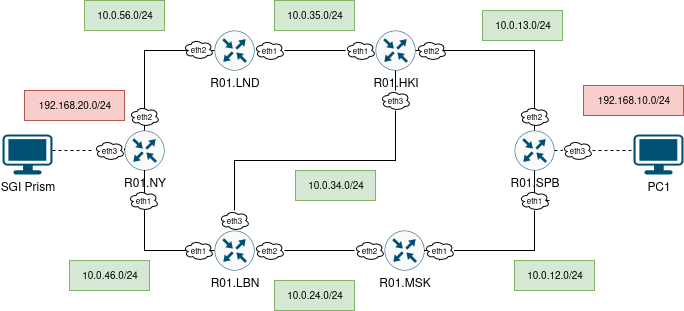

The diagram above was exported from draw.io. Its source (the exported page's mxGraphModel, read from the mxfile embedded in the PNG):
<mxGraphModel dx="914" dy="528" grid="1" gridSize="10" guides="1" tooltips="1" connect="1" arrows="1" fold="1" page="1" pageScale="1" pageWidth="850" pageHeight="1100" background="#ffffff" math="0" shadow="0">
  <root>
    <mxCell id="0" />
    <mxCell id="1" parent="0" />
    <mxCell id="X56-LMWTdrZDW85SO_3f-6" value="R01.SPB" style="sketch=0;points=[[0.5,0,0],[1,0.5,0],[0.5,1,0],[0,0.5,0],[0.145,0.145,0],[0.8555,0.145,0],[0.855,0.8555,0],[0.145,0.855,0]];verticalLabelPosition=bottom;html=1;verticalAlign=top;aspect=fixed;align=center;pointerEvents=1;shape=mxgraph.cisco19.rect;prIcon=router;fillColor=#FAFAFA;strokeColor=#005073;" vertex="1" parent="1">
      <mxGeometry x="550" y="600" width="40" height="40" as="geometry" />
    </mxCell>
    <mxCell id="X56-LMWTdrZDW85SO_3f-8" value="PC1" style="points=[[0.03,0.03,0],[0.5,0,0],[0.97,0.03,0],[1,0.4,0],[0.97,0.745,0],[0.5,1,0],[0.03,0.745,0],[0,0.4,0]];verticalLabelPosition=bottom;sketch=0;html=1;verticalAlign=top;aspect=fixed;align=center;pointerEvents=1;shape=mxgraph.cisco19.workstation;fillColor=#005073;strokeColor=none;" vertex="1" parent="1">
      <mxGeometry x="669" y="604" width="50" height="40" as="geometry" />
    </mxCell>
    <mxCell id="X56-LMWTdrZDW85SO_3f-9" value="SGI Prism" style="points=[[0.03,0.03,0],[0.5,0,0],[0.97,0.03,0],[1,0.4,0],[0.97,0.745,0],[0.5,1,0],[0.03,0.745,0],[0,0.4,0]];verticalLabelPosition=bottom;sketch=0;html=1;verticalAlign=top;aspect=fixed;align=center;pointerEvents=1;shape=mxgraph.cisco19.workstation;fillColor=#005073;strokeColor=none;" vertex="1" parent="1">
      <mxGeometry x="38" y="604" width="50" height="40" as="geometry" />
    </mxCell>
    <mxCell id="X56-LMWTdrZDW85SO_3f-10" value="R01.MSK" style="sketch=0;points=[[0.5,0,0],[1,0.5,0],[0.5,1,0],[0,0.5,0],[0.145,0.145,0],[0.8555,0.145,0],[0.855,0.8555,0],[0.145,0.855,0]];verticalLabelPosition=bottom;html=1;verticalAlign=top;aspect=fixed;align=center;pointerEvents=1;shape=mxgraph.cisco19.rect;prIcon=router;fillColor=#FAFAFA;strokeColor=#005073;" vertex="1" parent="1">
      <mxGeometry x="420" y="700" width="40" height="40" as="geometry" />
    </mxCell>
    <mxCell id="X56-LMWTdrZDW85SO_3f-11" value="R01.HKI" style="sketch=0;points=[[0.5,0,0],[1,0.5,0],[0.5,1,0],[0,0.5,0],[0.145,0.145,0],[0.8555,0.145,0],[0.855,0.8555,0],[0.145,0.855,0]];verticalLabelPosition=bottom;html=1;verticalAlign=top;aspect=fixed;align=center;pointerEvents=1;shape=mxgraph.cisco19.rect;prIcon=router;fillColor=#FAFAFA;strokeColor=#005073;" vertex="1" parent="1">
      <mxGeometry x="411" y="500" width="40" height="40" as="geometry" />
    </mxCell>
    <mxCell id="X56-LMWTdrZDW85SO_3f-12" value="R01.LBN" style="sketch=0;points=[[0.5,0,0],[1,0.5,0],[0.5,1,0],[0,0.5,0],[0.145,0.145,0],[0.8555,0.145,0],[0.855,0.8555,0],[0.145,0.855,0]];verticalLabelPosition=bottom;html=1;verticalAlign=top;aspect=fixed;align=center;pointerEvents=1;shape=mxgraph.cisco19.rect;prIcon=router;fillColor=#FAFAFA;strokeColor=#005073;" vertex="1" parent="1">
      <mxGeometry x="250" y="700" width="40" height="40" as="geometry" />
    </mxCell>
    <mxCell id="X56-LMWTdrZDW85SO_3f-13" value="R01.LND" style="sketch=0;points=[[0.5,0,0],[1,0.5,0],[0.5,1,0],[0,0.5,0],[0.145,0.145,0],[0.8555,0.145,0],[0.855,0.8555,0],[0.145,0.855,0]];verticalLabelPosition=bottom;html=1;verticalAlign=top;aspect=fixed;align=center;pointerEvents=1;shape=mxgraph.cisco19.rect;prIcon=router;fillColor=#FAFAFA;strokeColor=#005073;" vertex="1" parent="1">
      <mxGeometry x="250" y="500" width="40" height="40" as="geometry" />
    </mxCell>
    <mxCell id="X56-LMWTdrZDW85SO_3f-15" value="R01.NY" style="sketch=0;points=[[0.5,0,0],[1,0.5,0],[0.5,1,0],[0,0.5,0],[0.145,0.145,0],[0.8555,0.145,0],[0.855,0.8555,0],[0.145,0.855,0]];verticalLabelPosition=bottom;html=1;verticalAlign=top;aspect=fixed;align=center;pointerEvents=1;shape=mxgraph.cisco19.rect;prIcon=router;fillColor=#FAFAFA;strokeColor=#005073;" vertex="1" parent="1">
      <mxGeometry x="160" y="600" width="40" height="40" as="geometry" />
    </mxCell>
    <mxCell id="X56-LMWTdrZDW85SO_3f-17" style="edgeStyle=orthogonalEdgeStyle;rounded=0;orthogonalLoop=1;jettySize=auto;html=1;exitX=1;exitY=0.5;exitDx=0;exitDy=0;exitPerimeter=0;entryX=0;entryY=0.5;entryDx=0;entryDy=0;entryPerimeter=0;endArrow=none;endFill=0;" edge="1" parent="1" source="X56-LMWTdrZDW85SO_3f-45" target="X56-LMWTdrZDW85SO_3f-11">
      <mxGeometry relative="1" as="geometry" />
    </mxCell>
    <mxCell id="X56-LMWTdrZDW85SO_3f-18" style="edgeStyle=orthogonalEdgeStyle;rounded=0;orthogonalLoop=1;jettySize=auto;html=1;exitX=1;exitY=0.5;exitDx=0;exitDy=0;exitPerimeter=0;entryX=0;entryY=0.5;entryDx=0;entryDy=0;entryPerimeter=0;endArrow=none;endFill=0;" edge="1" parent="1" source="X56-LMWTdrZDW85SO_3f-49" target="X56-LMWTdrZDW85SO_3f-10">
      <mxGeometry relative="1" as="geometry" />
    </mxCell>
    <mxCell id="X56-LMWTdrZDW85SO_3f-19" style="edgeStyle=orthogonalEdgeStyle;rounded=0;orthogonalLoop=1;jettySize=auto;html=1;exitX=0.5;exitY=1;exitDx=0;exitDy=0;exitPerimeter=0;entryX=0;entryY=0.5;entryDx=0;entryDy=0;entryPerimeter=0;endArrow=none;endFill=0;" edge="1" parent="1" source="X56-LMWTdrZDW85SO_3f-15" target="X56-LMWTdrZDW85SO_3f-12">
      <mxGeometry relative="1" as="geometry" />
    </mxCell>
    <mxCell id="X56-LMWTdrZDW85SO_3f-20" style="edgeStyle=orthogonalEdgeStyle;rounded=0;orthogonalLoop=1;jettySize=auto;html=1;exitX=1;exitY=0.5;exitDx=0;exitDy=0;exitPerimeter=0;entryX=0.5;entryY=1;entryDx=0;entryDy=0;entryPerimeter=0;endArrow=none;endFill=0;" edge="1" parent="1" source="X56-LMWTdrZDW85SO_3f-36" target="X56-LMWTdrZDW85SO_3f-6">
      <mxGeometry relative="1" as="geometry" />
    </mxCell>
    <mxCell id="X56-LMWTdrZDW85SO_3f-21" style="edgeStyle=orthogonalEdgeStyle;rounded=0;orthogonalLoop=1;jettySize=auto;html=1;exitX=1;exitY=0.5;exitDx=0;exitDy=0;exitPerimeter=0;entryX=0;entryY=0.4;entryDx=0;entryDy=0;entryPerimeter=0;endArrow=none;endFill=0;dashed=1;" edge="1" parent="1" source="X56-LMWTdrZDW85SO_3f-37" target="X56-LMWTdrZDW85SO_3f-8">
      <mxGeometry relative="1" as="geometry" />
    </mxCell>
    <mxCell id="X56-LMWTdrZDW85SO_3f-22" style="edgeStyle=orthogonalEdgeStyle;rounded=0;orthogonalLoop=1;jettySize=auto;html=1;exitX=0.5;exitY=0;exitDx=0;exitDy=0;exitPerimeter=0;entryX=1;entryY=0.5;entryDx=0;entryDy=0;entryPerimeter=0;endArrow=none;endFill=0;" edge="1" parent="1" source="X56-LMWTdrZDW85SO_3f-6" target="X56-LMWTdrZDW85SO_3f-11">
      <mxGeometry relative="1" as="geometry" />
    </mxCell>
    <mxCell id="X56-LMWTdrZDW85SO_3f-23" style="edgeStyle=orthogonalEdgeStyle;rounded=0;orthogonalLoop=1;jettySize=auto;html=1;exitX=0.5;exitY=0;exitDx=0;exitDy=0;exitPerimeter=0;entryX=0;entryY=0.5;entryDx=0;entryDy=0;entryPerimeter=0;endArrow=none;endFill=0;" edge="1" parent="1" source="X56-LMWTdrZDW85SO_3f-15" target="X56-LMWTdrZDW85SO_3f-13">
      <mxGeometry relative="1" as="geometry" />
    </mxCell>
    <mxCell id="X56-LMWTdrZDW85SO_3f-25" style="edgeStyle=orthogonalEdgeStyle;rounded=0;orthogonalLoop=1;jettySize=auto;html=1;exitX=0.5;exitY=0;exitDx=0;exitDy=0;exitPerimeter=0;entryX=0.5;entryY=1;entryDx=0;entryDy=0;entryPerimeter=0;endArrow=none;endFill=0;" edge="1" parent="1" source="X56-LMWTdrZDW85SO_3f-47" target="X56-LMWTdrZDW85SO_3f-11">
      <mxGeometry relative="1" as="geometry" />
    </mxCell>
    <mxCell id="X56-LMWTdrZDW85SO_3f-26" style="edgeStyle=orthogonalEdgeStyle;rounded=0;orthogonalLoop=1;jettySize=auto;html=1;exitX=1;exitY=0.4;exitDx=0;exitDy=0;exitPerimeter=0;entryX=0;entryY=0.5;entryDx=0;entryDy=0;entryPerimeter=0;endArrow=none;endFill=0;dashed=1;" edge="1" parent="1" source="X56-LMWTdrZDW85SO_3f-28" target="X56-LMWTdrZDW85SO_3f-15">
      <mxGeometry relative="1" as="geometry" />
    </mxCell>
    <mxCell id="X56-LMWTdrZDW85SO_3f-32" value="&lt;font style=&quot;font-size: 8px;&quot;&gt;eth2&lt;/font&gt;" style="ellipse;shape=cloud;whiteSpace=wrap;html=1;" vertex="1" parent="1">
      <mxGeometry x="165" y="576" width="30" height="20" as="geometry" />
    </mxCell>
    <mxCell id="X56-LMWTdrZDW85SO_3f-34" value="&lt;font style=&quot;font-size: 8px;&quot;&gt;eth2&lt;/font&gt;" style="ellipse;shape=cloud;whiteSpace=wrap;html=1;" vertex="1" parent="1">
      <mxGeometry x="452" y="510" width="30" height="20" as="geometry" />
    </mxCell>
    <mxCell id="X56-LMWTdrZDW85SO_3f-35" value="&lt;font style=&quot;font-size: 8px;&quot;&gt;eth2&lt;/font&gt;" style="ellipse;shape=cloud;whiteSpace=wrap;html=1;" vertex="1" parent="1">
      <mxGeometry x="555" y="576" width="30" height="20" as="geometry" />
    </mxCell>
    <mxCell id="X56-LMWTdrZDW85SO_3f-39" value="" style="edgeStyle=orthogonalEdgeStyle;rounded=0;orthogonalLoop=1;jettySize=auto;html=1;exitX=1;exitY=0.5;exitDx=0;exitDy=0;exitPerimeter=0;entryX=0;entryY=0.4;entryDx=0;entryDy=0;entryPerimeter=0;endArrow=none;endFill=0;dashed=1;" edge="1" parent="1" source="X56-LMWTdrZDW85SO_3f-6" target="X56-LMWTdrZDW85SO_3f-37">
      <mxGeometry relative="1" as="geometry">
        <mxPoint x="590" y="620" as="sourcePoint" />
        <mxPoint x="669" y="620" as="targetPoint" />
      </mxGeometry>
    </mxCell>
    <mxCell id="X56-LMWTdrZDW85SO_3f-37" value="&lt;font style=&quot;font-size: 8px;&quot;&gt;eth3&lt;/font&gt;" style="ellipse;shape=cloud;whiteSpace=wrap;html=1;" vertex="1" parent="1">
      <mxGeometry x="598" y="610" width="30" height="20" as="geometry" />
    </mxCell>
    <mxCell id="X56-LMWTdrZDW85SO_3f-40" value="" style="edgeStyle=orthogonalEdgeStyle;rounded=0;orthogonalLoop=1;jettySize=auto;html=1;exitX=1;exitY=0.5;exitDx=0;exitDy=0;exitPerimeter=0;entryX=0.5;entryY=1;entryDx=0;entryDy=0;entryPerimeter=0;endArrow=none;endFill=0;" edge="1" parent="1" source="X56-LMWTdrZDW85SO_3f-33" target="X56-LMWTdrZDW85SO_3f-36">
      <mxGeometry relative="1" as="geometry">
        <mxPoint x="460" y="720" as="sourcePoint" />
        <mxPoint x="570" y="640" as="targetPoint" />
      </mxGeometry>
    </mxCell>
    <mxCell id="X56-LMWTdrZDW85SO_3f-36" value="&lt;font style=&quot;font-size: 8px;&quot;&gt;eth1&lt;/font&gt;" style="ellipse;shape=cloud;whiteSpace=wrap;html=1;" vertex="1" parent="1">
      <mxGeometry x="555" y="660" width="30" height="20" as="geometry" />
    </mxCell>
    <mxCell id="X56-LMWTdrZDW85SO_3f-43" value="" style="edgeStyle=orthogonalEdgeStyle;rounded=0;orthogonalLoop=1;jettySize=auto;html=1;exitX=1;exitY=0.5;exitDx=0;exitDy=0;exitPerimeter=0;entryX=0.5;entryY=1;entryDx=0;entryDy=0;entryPerimeter=0;endArrow=none;endFill=0;" edge="1" parent="1" source="X56-LMWTdrZDW85SO_3f-10" target="X56-LMWTdrZDW85SO_3f-33">
      <mxGeometry relative="1" as="geometry">
        <mxPoint x="460" y="720" as="sourcePoint" />
        <mxPoint x="570" y="680" as="targetPoint" />
      </mxGeometry>
    </mxCell>
    <mxCell id="X56-LMWTdrZDW85SO_3f-33" value="&lt;font style=&quot;font-size: 8px;&quot;&gt;eth1&lt;/font&gt;" style="ellipse;shape=cloud;whiteSpace=wrap;html=1;" vertex="1" parent="1">
      <mxGeometry x="460" y="710" width="30" height="20" as="geometry" />
    </mxCell>
    <mxCell id="X56-LMWTdrZDW85SO_3f-44" value="&lt;font style=&quot;font-size: 8px;&quot;&gt;eth1&lt;/font&gt;" style="ellipse;shape=cloud;whiteSpace=wrap;html=1;" vertex="1" parent="1">
      <mxGeometry x="164" y="660" width="30" height="20" as="geometry" />
    </mxCell>
    <mxCell id="X56-LMWTdrZDW85SO_3f-50" value="" style="edgeStyle=orthogonalEdgeStyle;rounded=0;orthogonalLoop=1;jettySize=auto;html=1;exitX=1;exitY=0.5;exitDx=0;exitDy=0;exitPerimeter=0;entryX=0;entryY=0.5;entryDx=0;entryDy=0;entryPerimeter=0;endArrow=none;endFill=0;" edge="1" parent="1" source="X56-LMWTdrZDW85SO_3f-48" target="X56-LMWTdrZDW85SO_3f-49">
      <mxGeometry relative="1" as="geometry">
        <mxPoint x="290" y="720" as="sourcePoint" />
        <mxPoint x="420" y="720" as="targetPoint" />
      </mxGeometry>
    </mxCell>
    <mxCell id="X56-LMWTdrZDW85SO_3f-49" value="&lt;font style=&quot;font-size: 8px;&quot;&gt;eth2&lt;/font&gt;" style="ellipse;shape=cloud;whiteSpace=wrap;html=1;" vertex="1" parent="1">
      <mxGeometry x="390" y="710" width="30" height="20" as="geometry" />
    </mxCell>
    <mxCell id="X56-LMWTdrZDW85SO_3f-52" value="" style="edgeStyle=orthogonalEdgeStyle;rounded=0;orthogonalLoop=1;jettySize=auto;html=1;exitX=1;exitY=0.4;exitDx=0;exitDy=0;exitPerimeter=0;entryX=0;entryY=0.5;entryDx=0;entryDy=0;entryPerimeter=0;endArrow=none;endFill=0;dashed=1;" edge="1" parent="1" source="X56-LMWTdrZDW85SO_3f-9" target="X56-LMWTdrZDW85SO_3f-28">
      <mxGeometry relative="1" as="geometry">
        <mxPoint x="88" y="620" as="sourcePoint" />
        <mxPoint x="160" y="620" as="targetPoint" />
      </mxGeometry>
    </mxCell>
    <mxCell id="X56-LMWTdrZDW85SO_3f-28" value="&lt;font style=&quot;font-size: 8px;&quot;&gt;eth3&lt;/font&gt;" style="ellipse;shape=cloud;whiteSpace=wrap;html=1;" vertex="1" parent="1">
      <mxGeometry x="130" y="610" width="30" height="20" as="geometry" />
    </mxCell>
    <mxCell id="X56-LMWTdrZDW85SO_3f-53" value="" style="edgeStyle=orthogonalEdgeStyle;rounded=0;orthogonalLoop=1;jettySize=auto;html=1;exitX=1;exitY=0.5;exitDx=0;exitDy=0;exitPerimeter=0;entryX=0;entryY=0.5;entryDx=0;entryDy=0;entryPerimeter=0;endArrow=none;endFill=0;" edge="1" parent="1" source="X56-LMWTdrZDW85SO_3f-12" target="X56-LMWTdrZDW85SO_3f-48">
      <mxGeometry relative="1" as="geometry">
        <mxPoint x="290" y="720" as="sourcePoint" />
        <mxPoint x="390" y="720" as="targetPoint" />
      </mxGeometry>
    </mxCell>
    <mxCell id="X56-LMWTdrZDW85SO_3f-48" value="&lt;font style=&quot;font-size: 8px;&quot;&gt;eth2&lt;/font&gt;" style="ellipse;shape=cloud;whiteSpace=wrap;html=1;" vertex="1" parent="1">
      <mxGeometry x="290" y="710" width="30" height="20" as="geometry" />
    </mxCell>
    <mxCell id="X56-LMWTdrZDW85SO_3f-54" value="" style="edgeStyle=orthogonalEdgeStyle;rounded=0;orthogonalLoop=1;jettySize=auto;html=1;exitX=0.5;exitY=0;exitDx=0;exitDy=0;exitPerimeter=0;entryX=0.5;entryY=1;entryDx=0;entryDy=0;entryPerimeter=0;endArrow=none;endFill=0;" edge="1" parent="1" source="X56-LMWTdrZDW85SO_3f-46" target="X56-LMWTdrZDW85SO_3f-47">
      <mxGeometry relative="1" as="geometry">
        <mxPoint x="270" y="700" as="sourcePoint" />
        <mxPoint x="431" y="540" as="targetPoint" />
      </mxGeometry>
    </mxCell>
    <mxCell id="X56-LMWTdrZDW85SO_3f-47" value="&lt;font style=&quot;font-size: 8px;&quot;&gt;eth3&lt;/font&gt;" style="ellipse;shape=cloud;whiteSpace=wrap;html=1;" vertex="1" parent="1">
      <mxGeometry x="416" y="560" width="30" height="20" as="geometry" />
    </mxCell>
    <mxCell id="X56-LMWTdrZDW85SO_3f-55" value="" style="edgeStyle=orthogonalEdgeStyle;rounded=0;orthogonalLoop=1;jettySize=auto;html=1;exitX=0.5;exitY=0;exitDx=0;exitDy=0;exitPerimeter=0;entryX=0.5;entryY=1;entryDx=0;entryDy=0;entryPerimeter=0;endArrow=none;endFill=0;" edge="1" parent="1" source="X56-LMWTdrZDW85SO_3f-12" target="X56-LMWTdrZDW85SO_3f-46">
      <mxGeometry relative="1" as="geometry">
        <mxPoint x="270" y="700" as="sourcePoint" />
        <mxPoint x="431" y="580" as="targetPoint" />
      </mxGeometry>
    </mxCell>
    <mxCell id="X56-LMWTdrZDW85SO_3f-46" value="&lt;font style=&quot;font-size: 8px;&quot;&gt;eth3&lt;/font&gt;" style="ellipse;shape=cloud;whiteSpace=wrap;html=1;" vertex="1" parent="1">
      <mxGeometry x="255" y="680" width="30" height="20" as="geometry" />
    </mxCell>
    <mxCell id="X56-LMWTdrZDW85SO_3f-56" value="" style="edgeStyle=orthogonalEdgeStyle;rounded=0;orthogonalLoop=1;jettySize=auto;html=1;exitX=1;exitY=0.5;exitDx=0;exitDy=0;exitPerimeter=0;entryX=0;entryY=0.5;entryDx=0;entryDy=0;entryPerimeter=0;endArrow=none;endFill=0;" edge="1" parent="1" source="X56-LMWTdrZDW85SO_3f-61" target="X56-LMWTdrZDW85SO_3f-45">
      <mxGeometry relative="1" as="geometry">
        <mxPoint x="290" y="520" as="sourcePoint" />
        <mxPoint x="411" y="520" as="targetPoint" />
      </mxGeometry>
    </mxCell>
    <mxCell id="X56-LMWTdrZDW85SO_3f-45" value="&lt;font style=&quot;font-size: 8px;&quot;&gt;eth1&lt;/font&gt;" style="ellipse;shape=cloud;whiteSpace=wrap;html=1;" vertex="1" parent="1">
      <mxGeometry x="381" y="510" width="30" height="20" as="geometry" />
    </mxCell>
    <mxCell id="X56-LMWTdrZDW85SO_3f-58" value="&lt;font style=&quot;font-size: 8px;&quot;&gt;eth1&lt;/font&gt;" style="ellipse;shape=cloud;whiteSpace=wrap;html=1;" vertex="1" parent="1">
      <mxGeometry x="219" y="710" width="30" height="20" as="geometry" />
    </mxCell>
    <mxCell id="X56-LMWTdrZDW85SO_3f-59" value="&lt;font style=&quot;font-size: 8px;&quot;&gt;eth2&lt;/font&gt;" style="ellipse;shape=cloud;whiteSpace=wrap;html=1;" vertex="1" parent="1">
      <mxGeometry x="219" y="509" width="30" height="20" as="geometry" />
    </mxCell>
    <mxCell id="X56-LMWTdrZDW85SO_3f-62" value="" style="edgeStyle=orthogonalEdgeStyle;rounded=0;orthogonalLoop=1;jettySize=auto;html=1;exitX=1;exitY=0.5;exitDx=0;exitDy=0;exitPerimeter=0;entryX=0;entryY=0.5;entryDx=0;entryDy=0;entryPerimeter=0;endArrow=none;endFill=0;" edge="1" parent="1" source="X56-LMWTdrZDW85SO_3f-13" target="X56-LMWTdrZDW85SO_3f-61">
      <mxGeometry relative="1" as="geometry">
        <mxPoint x="290" y="520" as="sourcePoint" />
        <mxPoint x="381" y="520" as="targetPoint" />
      </mxGeometry>
    </mxCell>
    <mxCell id="X56-LMWTdrZDW85SO_3f-61" value="&lt;font style=&quot;font-size: 8px;&quot;&gt;eth1&lt;/font&gt;" style="ellipse;shape=cloud;whiteSpace=wrap;html=1;" vertex="1" parent="1">
      <mxGeometry x="290" y="510" width="30" height="20" as="geometry" />
    </mxCell>
    <mxCell id="X56-LMWTdrZDW85SO_3f-27" value="&lt;font style=&quot;font-size: 10px;&quot;&gt;10.0.12.0/24&lt;/font&gt;" style="text;html=1;align=center;verticalAlign=middle;resizable=0;points=[];autosize=1;fillColor=#d5e8d4;strokeColor=#82b366;" vertex="1" parent="1">
      <mxGeometry x="550" y="730" width="80" height="30" as="geometry" />
    </mxCell>
    <mxCell id="X56-LMWTdrZDW85SO_3f-67" value="&lt;font style=&quot;font-size: 10px;&quot;&gt;10.0.13.0/24&lt;/font&gt;" style="text;html=1;align=center;verticalAlign=middle;resizable=0;points=[];autosize=1;fillColor=#d5e8d4;strokeColor=#82b366;" vertex="1" parent="1">
      <mxGeometry x="518" y="480" width="80" height="30" as="geometry" />
    </mxCell>
    <mxCell id="X56-LMWTdrZDW85SO_3f-68" value="&lt;font style=&quot;font-size: 10px;&quot;&gt;10.0.24.0/24&lt;/font&gt;" style="text;html=1;align=center;verticalAlign=middle;resizable=0;points=[];autosize=1;fillColor=#d5e8d4;strokeColor=#82b366;" vertex="1" parent="1">
      <mxGeometry x="310" y="750" width="80" height="30" as="geometry" />
    </mxCell>
    <mxCell id="X56-LMWTdrZDW85SO_3f-69" value="&lt;font style=&quot;font-size: 10px;&quot;&gt;10.0.34.0/24&lt;/font&gt;" style="text;html=1;align=center;verticalAlign=middle;resizable=0;points=[];autosize=1;fillColor=#d5e8d4;strokeColor=#82b366;" vertex="1" parent="1">
      <mxGeometry x="331" y="640" width="80" height="30" as="geometry" />
    </mxCell>
    <mxCell id="X56-LMWTdrZDW85SO_3f-70" value="&lt;font style=&quot;font-size: 10px;&quot;&gt;10.0.35.0/24&lt;/font&gt;" style="text;html=1;align=center;verticalAlign=middle;resizable=0;points=[];autosize=1;fillColor=#d5e8d4;strokeColor=#82b366;" vertex="1" parent="1">
      <mxGeometry x="310" y="470" width="80" height="30" as="geometry" />
    </mxCell>
    <mxCell id="X56-LMWTdrZDW85SO_3f-71" value="&lt;font style=&quot;font-size: 10px;&quot;&gt;10.0.56.0/24&lt;/font&gt;" style="text;html=1;align=center;verticalAlign=middle;resizable=0;points=[];autosize=1;fillColor=#d5e8d4;strokeColor=#82b366;" vertex="1" parent="1">
      <mxGeometry x="120" y="470" width="80" height="30" as="geometry" />
    </mxCell>
    <mxCell id="X56-LMWTdrZDW85SO_3f-72" value="&lt;font style=&quot;font-size: 10px;&quot;&gt;10.0.46.0/24&lt;/font&gt;" style="text;html=1;align=center;verticalAlign=middle;resizable=0;points=[];autosize=1;fillColor=#d5e8d4;strokeColor=#82b366;" vertex="1" parent="1">
      <mxGeometry x="105" y="730" width="80" height="30" as="geometry" />
    </mxCell>
    <mxCell id="X56-LMWTdrZDW85SO_3f-73" value="&lt;font style=&quot;font-size: 10px;&quot;&gt;192.168.10.0/24&lt;/font&gt;" style="text;html=1;align=center;verticalAlign=middle;resizable=0;points=[];autosize=1;fillColor=#f8cecc;strokeColor=#b85450;" vertex="1" parent="1">
      <mxGeometry x="619" y="555" width="100" height="30" as="geometry" />
    </mxCell>
    <mxCell id="X56-LMWTdrZDW85SO_3f-74" value="&lt;font style=&quot;font-size: 10px;&quot;&gt;192.168.20.0/24&lt;/font&gt;" style="text;html=1;align=center;verticalAlign=middle;resizable=0;points=[];autosize=1;fillColor=#f8cecc;strokeColor=#b85450;" vertex="1" parent="1">
      <mxGeometry x="60" y="560" width="100" height="30" as="geometry" />
    </mxCell>
  </root>
</mxGraphModel>